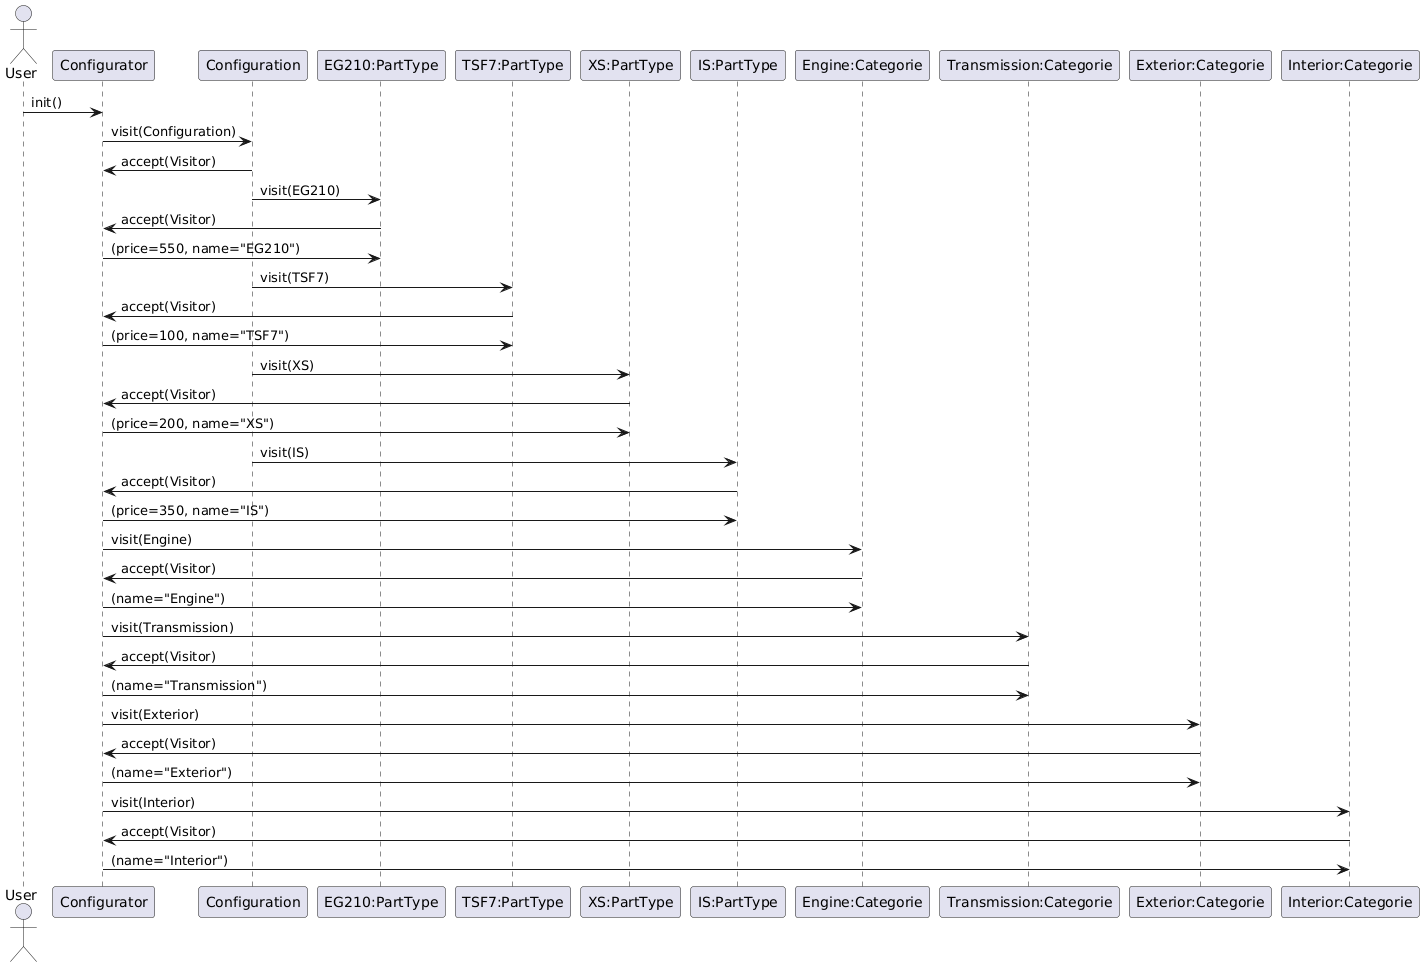

The diagram above was rendered by PlantUML. Its source (embedded in the PNG):
@startuml
actor User
participant "Configurator" as configurator
participant "Configuration" as configuration
participant "EG210:PartType" as eg210
participant "TSF7:PartType" as tsf7
participant "XS:PartType" as xs
participant "IS:PartType" as is
participant "Engine:Categorie" as engine
participant "Transmission:Categorie" as transmission
participant "Exterior:Categorie" as exterior
participant "Interior:Categorie" as interior

User -> configurator: init()
configurator -> configuration: visit(Configuration)
configuration -> configurator: accept(Visitor)

configuration -> eg210: visit(EG210)
eg210 -> configurator: accept(Visitor)
configurator -> eg210: (price=550, name="EG210")

configuration -> tsf7: visit(TSF7)
tsf7 -> configurator: accept(Visitor)
configurator -> tsf7: (price=100, name="TSF7")

configuration -> xs: visit(XS)
xs -> configurator: accept(Visitor)
configurator -> xs: (price=200, name="XS")

configuration -> is: visit(IS)
is -> configurator: accept(Visitor)
configurator -> is: (price=350, name="IS")

configurator -> engine: visit(Engine)
engine -> configurator: accept(Visitor)
configurator -> engine: (name="Engine")

configurator -> transmission: visit(Transmission)
transmission -> configurator: accept(Visitor)
configurator -> transmission: (name="Transmission")

configurator -> exterior: visit(Exterior)
exterior -> configurator: accept(Visitor)
configurator -> exterior: (name="Exterior")

configurator -> interior: visit(Interior)
interior -> configurator: accept(Visitor)
configurator -> interior: (name="Interior")
@enduml